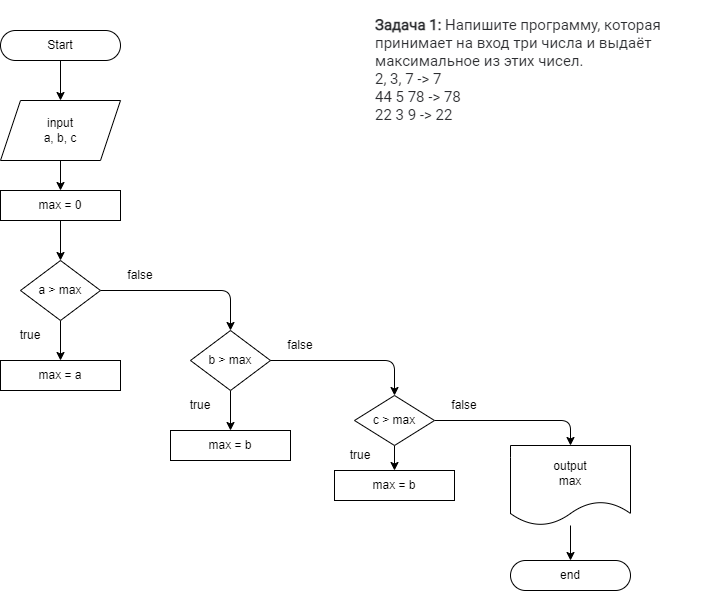

The diagram above was exported from draw.io. Its source (the exported page's mxGraphModel, read from the mxfile embedded in the PNG):
<mxGraphModel dx="936" dy="413" grid="1" gridSize="10" guides="1" tooltips="1" connect="1" arrows="1" fold="1" page="1" pageScale="1" pageWidth="827" pageHeight="1169" math="0" shadow="0">
  <root>
    <mxCell id="0" />
    <mxCell id="1" parent="0" />
    <mxCell id="10" style="edgeStyle=none;html=1;exitX=0.5;exitY=1;exitDx=0;exitDy=0;entryX=0.5;entryY=0;entryDx=0;entryDy=0;" edge="1" parent="1" target="5">
      <mxGeometry relative="1" as="geometry">
        <mxPoint x="120" y="160" as="sourcePoint" />
      </mxGeometry>
    </mxCell>
    <mxCell id="9" style="edgeStyle=none;html=1;exitX=0.5;exitY=1;exitDx=0;exitDy=0;entryX=0.5;entryY=0;entryDx=0;entryDy=0;" edge="1" parent="1" source="4">
      <mxGeometry relative="1" as="geometry">
        <mxPoint x="120" y="100" as="targetPoint" />
      </mxGeometry>
    </mxCell>
    <mxCell id="4" value="Start" style="rounded=1;whiteSpace=wrap;html=1;arcSize=50;" vertex="1" parent="1">
      <mxGeometry x="60" y="30" width="120" height="30" as="geometry" />
    </mxCell>
    <mxCell id="11" value="" style="edgeStyle=none;html=1;" edge="1" parent="1" source="5" target="6">
      <mxGeometry relative="1" as="geometry" />
    </mxCell>
    <mxCell id="5" value="max = 0" style="rounded=0;whiteSpace=wrap;html=1;" vertex="1" parent="1">
      <mxGeometry x="60" y="190" width="120" height="30" as="geometry" />
    </mxCell>
    <mxCell id="12" value="" style="edgeStyle=none;html=1;" edge="1" parent="1" source="6" target="7">
      <mxGeometry relative="1" as="geometry" />
    </mxCell>
    <mxCell id="13" style="edgeStyle=none;html=1;exitX=1;exitY=0.5;exitDx=0;exitDy=0;entryX=0.5;entryY=0;entryDx=0;entryDy=0;" edge="1" parent="1" source="6" target="8">
      <mxGeometry relative="1" as="geometry">
        <Array as="points">
          <mxPoint x="290" y="290" />
        </Array>
      </mxGeometry>
    </mxCell>
    <mxCell id="6" value="a &amp;gt; max" style="rhombus;whiteSpace=wrap;html=1;" vertex="1" parent="1">
      <mxGeometry x="80" y="260" width="80" height="60" as="geometry" />
    </mxCell>
    <mxCell id="7" value="max = a" style="rounded=0;whiteSpace=wrap;html=1;" vertex="1" parent="1">
      <mxGeometry x="60" y="360" width="120" height="30" as="geometry" />
    </mxCell>
    <mxCell id="15" value="" style="edgeStyle=none;html=1;" edge="1" parent="1" source="8" target="14">
      <mxGeometry relative="1" as="geometry" />
    </mxCell>
    <mxCell id="8" value="b &amp;gt; max" style="rhombus;whiteSpace=wrap;html=1;" vertex="1" parent="1">
      <mxGeometry x="250" y="330" width="80" height="60" as="geometry" />
    </mxCell>
    <mxCell id="14" value="max = b" style="rounded=0;whiteSpace=wrap;html=1;" vertex="1" parent="1">
      <mxGeometry x="230" y="430" width="120" height="30" as="geometry" />
    </mxCell>
    <mxCell id="19" value="end" style="rounded=1;whiteSpace=wrap;html=1;arcSize=50;" vertex="1" parent="1">
      <mxGeometry x="570" y="560" width="120" height="30" as="geometry" />
    </mxCell>
    <mxCell id="21" value="false" style="text;html=1;strokeColor=none;fillColor=none;align=center;verticalAlign=middle;whiteSpace=wrap;rounded=0;" vertex="1" parent="1">
      <mxGeometry x="170" y="260" width="60" height="30" as="geometry" />
    </mxCell>
    <mxCell id="22" value="true" style="text;html=1;strokeColor=none;fillColor=none;align=center;verticalAlign=middle;whiteSpace=wrap;rounded=0;" vertex="1" parent="1">
      <mxGeometry x="60" y="320" width="60" height="30" as="geometry" />
    </mxCell>
    <mxCell id="23" value="true" style="text;html=1;strokeColor=none;fillColor=none;align=center;verticalAlign=middle;whiteSpace=wrap;rounded=0;" vertex="1" parent="1">
      <mxGeometry x="230" y="390" width="60" height="30" as="geometry" />
    </mxCell>
    <mxCell id="32" style="edgeStyle=none;html=1;exitX=0;exitY=1;exitDx=0;exitDy=0;entryX=0.5;entryY=0;entryDx=0;entryDy=0;" edge="1" parent="1" source="24" target="29">
      <mxGeometry relative="1" as="geometry">
        <Array as="points">
          <mxPoint x="454" y="360" />
        </Array>
      </mxGeometry>
    </mxCell>
    <mxCell id="24" value="false" style="text;html=1;strokeColor=none;fillColor=none;align=center;verticalAlign=middle;whiteSpace=wrap;rounded=0;" vertex="1" parent="1">
      <mxGeometry x="330" y="330" width="60" height="30" as="geometry" />
    </mxCell>
    <mxCell id="25" value="&lt;h1&gt;&lt;p style=&quot;box-sizing: border-box ; margin: 0px ; font-weight: 400 ; color: rgb(44 , 45 , 48) ; font-family: &amp;#34;roboto&amp;#34; , &amp;#34;san francisco&amp;#34; , &amp;#34;helvetica neue&amp;#34; , &amp;#34;helvetica&amp;#34; , &amp;#34;arial&amp;#34; ; font-size: 15px ; background-color: rgb(255 , 255 , 255)&quot;&gt;&lt;span style=&quot;box-sizing: border-box ; font-weight: 700&quot;&gt;Задача 1:&lt;/span&gt;&amp;nbsp;Напишите программу, которая принимает на вход три числа и выдаёт максимальное из этих чисел.&lt;/p&gt;&lt;p style=&quot;box-sizing: border-box ; margin: 0px ; font-weight: 400 ; color: rgb(44 , 45 , 48) ; font-family: &amp;#34;roboto&amp;#34; , &amp;#34;san francisco&amp;#34; , &amp;#34;helvetica neue&amp;#34; , &amp;#34;helvetica&amp;#34; , &amp;#34;arial&amp;#34; ; font-size: 15px ; background-color: rgb(255 , 255 , 255)&quot;&gt;2, 3, 7 -&amp;gt; 7&lt;br style=&quot;box-sizing: border-box&quot;&gt;44 5 78 -&amp;gt; 78&lt;br style=&quot;box-sizing: border-box&quot;&gt;22 3 9 -&amp;gt; 22&lt;/p&gt;&lt;/h1&gt;" style="text;html=1;strokeColor=none;fillColor=none;spacing=5;spacingTop=-20;whiteSpace=wrap;overflow=hidden;rounded=0;" vertex="1" parent="1">
      <mxGeometry x="430" y="10" width="330" height="120" as="geometry" />
    </mxCell>
    <mxCell id="26" value="&lt;span&gt;input&lt;/span&gt;&lt;br&gt;&lt;span&gt;a,&amp;nbsp;&lt;/span&gt;&lt;span&gt;b,&amp;nbsp;&lt;/span&gt;&lt;span&gt;c&lt;/span&gt;" style="shape=parallelogram;perimeter=parallelogramPerimeter;whiteSpace=wrap;html=1;fixedSize=1;" vertex="1" parent="1">
      <mxGeometry x="60" y="100" width="120" height="60" as="geometry" />
    </mxCell>
    <mxCell id="28" value="" style="edgeStyle=none;html=1;" edge="1" parent="1" source="27" target="19">
      <mxGeometry relative="1" as="geometry" />
    </mxCell>
    <mxCell id="27" value="&lt;span&gt;output&lt;/span&gt;&lt;br&gt;&lt;span&gt;max&lt;/span&gt;" style="shape=document;whiteSpace=wrap;html=1;boundedLbl=1;" vertex="1" parent="1">
      <mxGeometry x="570" y="445" width="120" height="80" as="geometry" />
    </mxCell>
    <mxCell id="31" value="" style="edgeStyle=none;html=1;" edge="1" parent="1" source="29" target="30">
      <mxGeometry relative="1" as="geometry" />
    </mxCell>
    <mxCell id="33" style="edgeStyle=none;html=1;exitX=1;exitY=0.5;exitDx=0;exitDy=0;entryX=0.5;entryY=0;entryDx=0;entryDy=0;" edge="1" parent="1" source="29" target="27">
      <mxGeometry relative="1" as="geometry">
        <Array as="points">
          <mxPoint x="630" y="420" />
        </Array>
      </mxGeometry>
    </mxCell>
    <mxCell id="29" value="c &amp;gt; max" style="rhombus;whiteSpace=wrap;html=1;" vertex="1" parent="1">
      <mxGeometry x="414" y="395" width="80" height="50" as="geometry" />
    </mxCell>
    <mxCell id="30" value="max = b" style="rounded=0;whiteSpace=wrap;html=1;" vertex="1" parent="1">
      <mxGeometry x="394" y="470" width="120" height="30" as="geometry" />
    </mxCell>
    <mxCell id="34" value="false" style="text;html=1;strokeColor=none;fillColor=none;align=center;verticalAlign=middle;whiteSpace=wrap;rounded=0;" vertex="1" parent="1">
      <mxGeometry x="494" y="390" width="60" height="30" as="geometry" />
    </mxCell>
    <mxCell id="35" value="true" style="text;html=1;strokeColor=none;fillColor=none;align=center;verticalAlign=middle;whiteSpace=wrap;rounded=0;" vertex="1" parent="1">
      <mxGeometry x="390" y="440" width="60" height="30" as="geometry" />
    </mxCell>
  </root>
</mxGraphModel>